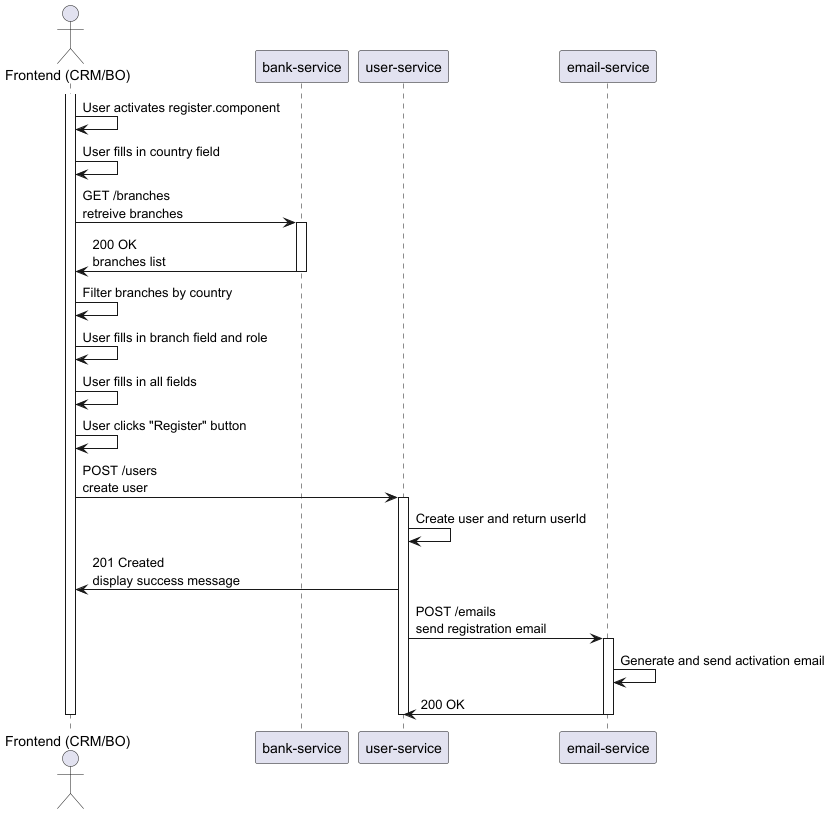

The diagram above was rendered by PlantUML. Its source (embedded in the PNG):
@startuml
actor FE as "Frontend (CRM/BO)"
participant "bank-service" as Bank
participant "user-service" as User
participant "email-service" as Reporting

activate FE
FE -> FE: User activates register.component
FE -> FE: User fills in country field
FE -> Bank: GET /branches\nretreive branches
activate Bank
Bank -> FE: 200 OK\nbranches list
deactivate Bank
FE -> FE: Filter branches by country
FE -> FE: User fills in branch field and role
FE -> FE: User fills in all fields
FE -> FE: User clicks "Register" button
FE -> User: POST /users\ncreate user
activate User
User -> User: Create user and return userId
User -> FE: 201 Created\ndisplay success message
User -> Reporting: POST /emails\nsend registration email
activate Reporting
Reporting -> Reporting: Generate and send activation email
Reporting -> User: 200 OK
deactivate Reporting
deactivate User
deactivate FE
@enduml